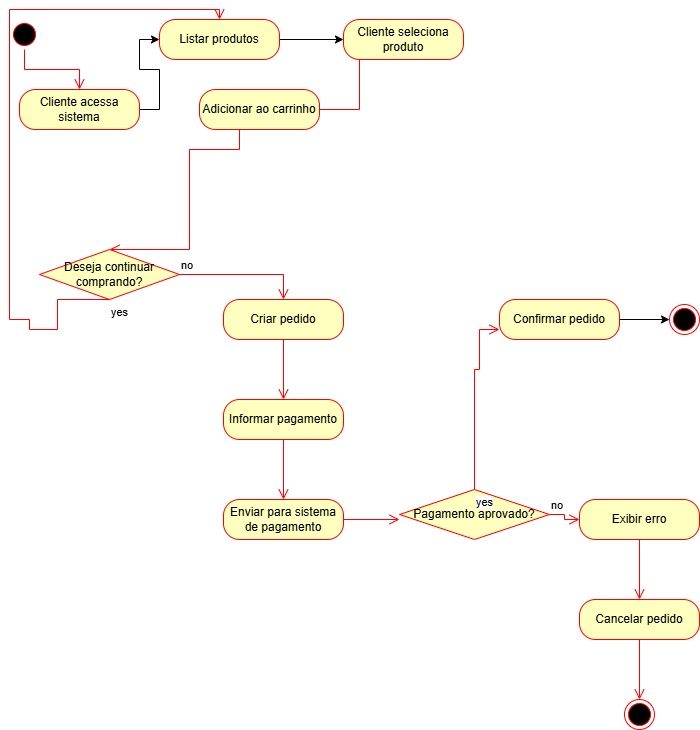

The diagram above was exported from draw.io. Its source (the exported page's mxGraphModel, read from the mxfile embedded in the PNG):
<mxGraphModel dx="872" dy="465" grid="1" gridSize="10" guides="1" tooltips="1" connect="1" arrows="1" fold="1" page="1" pageScale="1" pageWidth="827" pageHeight="1169" math="0" shadow="0">
  <root>
    <mxCell id="0" />
    <mxCell id="1" parent="0" />
    <mxCell id="4AaOmW84JxIkQe6kqxWL-1" parent="1" style="ellipse;html=1;shape=endState;fillColor=#000000;strokeColor=#ff0000;" value="" vertex="1">
      <mxGeometry height="30" width="30" x="680" y="305" as="geometry" />
    </mxCell>
    <mxCell id="4AaOmW84JxIkQe6kqxWL-2" parent="1" style="ellipse;html=1;shape=endState;fillColor=#000000;strokeColor=#ff0000;" value="" vertex="1">
      <mxGeometry height="30" width="30" x="635" y="700" as="geometry" />
    </mxCell>
    <mxCell id="4AaOmW84JxIkQe6kqxWL-5" parent="1" style="ellipse;html=1;shape=startState;fillColor=#000000;strokeColor=#ff0000;" value="" vertex="1">
      <mxGeometry height="30" width="30" x="20" y="20" as="geometry" />
    </mxCell>
    <mxCell id="4AaOmW84JxIkQe6kqxWL-6" edge="1" parent="1" source="4AaOmW84JxIkQe6kqxWL-5" style="edgeStyle=orthogonalEdgeStyle;html=1;verticalAlign=bottom;endArrow=open;endSize=8;strokeColor=#ff0000;rounded=0;entryX=0.5;entryY=0;entryDx=0;entryDy=0;" target="4AaOmW84JxIkQe6kqxWL-7" value="">
      <mxGeometry relative="1" as="geometry">
        <mxPoint x="35" y="110" as="targetPoint" />
      </mxGeometry>
    </mxCell>
    <mxCell id="4AaOmW84JxIkQe6kqxWL-15" edge="1" parent="1" source="4AaOmW84JxIkQe6kqxWL-7" style="edgeStyle=orthogonalEdgeStyle;rounded=0;orthogonalLoop=1;jettySize=auto;html=1;entryX=0;entryY=0.5;entryDx=0;entryDy=0;" target="4AaOmW84JxIkQe6kqxWL-10">
      <mxGeometry relative="1" as="geometry" />
    </mxCell>
    <mxCell id="4AaOmW84JxIkQe6kqxWL-7" parent="1" style="rounded=1;whiteSpace=wrap;html=1;arcSize=40;fontColor=#000000;fillColor=#ffffc0;strokeColor=#ff0000;" value="Cliente acessa sistema" vertex="1">
      <mxGeometry height="40" width="120" x="30" y="90" as="geometry" />
    </mxCell>
    <mxCell id="4AaOmW84JxIkQe6kqxWL-16" edge="1" parent="1" source="4AaOmW84JxIkQe6kqxWL-10" style="edgeStyle=orthogonalEdgeStyle;rounded=0;orthogonalLoop=1;jettySize=auto;html=1;entryX=0;entryY=0.5;entryDx=0;entryDy=0;" target="4AaOmW84JxIkQe6kqxWL-13">
      <mxGeometry relative="1" as="geometry" />
    </mxCell>
    <mxCell id="4AaOmW84JxIkQe6kqxWL-10" parent="1" style="rounded=1;whiteSpace=wrap;html=1;arcSize=40;fontColor=#000000;fillColor=#ffffc0;strokeColor=#ff0000;" value="Listar produtos" vertex="1">
      <mxGeometry height="40" width="120" x="170" y="20" as="geometry" />
    </mxCell>
    <mxCell id="4AaOmW84JxIkQe6kqxWL-13" parent="1" style="rounded=1;whiteSpace=wrap;html=1;arcSize=40;fontColor=#000000;fillColor=#ffffc0;strokeColor=#ff0000;" value="Cliente seleciona produto" vertex="1">
      <mxGeometry height="40" width="120" x="354" y="20" as="geometry" />
    </mxCell>
    <mxCell id="4AaOmW84JxIkQe6kqxWL-14" edge="1" parent="1" source="4AaOmW84JxIkQe6kqxWL-13" style="edgeStyle=orthogonalEdgeStyle;html=1;verticalAlign=bottom;endArrow=open;endSize=8;strokeColor=#ff0000;rounded=0;entryX=1;entryY=0.25;entryDx=0;entryDy=0;" target="4AaOmW84JxIkQe6kqxWL-17" value="">
      <mxGeometry relative="1" as="geometry">
        <Array as="points">
          <mxPoint x="370" y="110" />
          <mxPoint x="290" y="110" />
        </Array>
        <mxPoint x="400" y="230" as="targetPoint" />
      </mxGeometry>
    </mxCell>
    <mxCell id="4AaOmW84JxIkQe6kqxWL-17" parent="1" style="rounded=1;whiteSpace=wrap;html=1;arcSize=40;fontColor=#000000;fillColor=#ffffc0;strokeColor=#ff0000;" value="Adicionar ao carrinho" vertex="1">
      <mxGeometry height="40" width="120" x="210" y="90" as="geometry" />
    </mxCell>
    <mxCell id="4AaOmW84JxIkQe6kqxWL-18" edge="1" parent="1" source="4AaOmW84JxIkQe6kqxWL-17" style="edgeStyle=orthogonalEdgeStyle;html=1;verticalAlign=bottom;endArrow=open;endSize=8;strokeColor=#ff0000;rounded=0;entryX=0.5;entryY=0;entryDx=0;entryDy=0;exitX=0.5;exitY=1;exitDx=0;exitDy=0;" target="4AaOmW84JxIkQe6kqxWL-21" value="">
      <mxGeometry relative="1" as="geometry">
        <Array as="points">
          <mxPoint x="250" y="150" />
          <mxPoint x="200" y="150" />
          <mxPoint x="200" y="250" />
        </Array>
        <mxPoint x="220" y="120" as="sourcePoint" />
        <mxPoint x="200" y="170" as="targetPoint" />
      </mxGeometry>
    </mxCell>
    <mxCell id="4AaOmW84JxIkQe6kqxWL-21" parent="1" style="rhombus;whiteSpace=wrap;html=1;fontColor=#000000;fillColor=#ffffc0;strokeColor=#ff0000;" value="Deseja continuar comprando?" vertex="1">
      <mxGeometry height="50" width="140" x="50" y="250" as="geometry" />
    </mxCell>
    <mxCell id="4AaOmW84JxIkQe6kqxWL-22" edge="1" parent="1" source="4AaOmW84JxIkQe6kqxWL-21" style="edgeStyle=orthogonalEdgeStyle;html=1;align=left;verticalAlign=bottom;endArrow=open;endSize=8;strokeColor=#ff0000;rounded=0;entryX=0.5;entryY=0;entryDx=0;entryDy=0;" target="4AaOmW84JxIkQe6kqxWL-24" value="no">
      <mxGeometry relative="1" x="-1" as="geometry">
        <mxPoint x="414" y="220" as="targetPoint" />
      </mxGeometry>
    </mxCell>
    <mxCell id="4AaOmW84JxIkQe6kqxWL-23" edge="1" parent="1" source="4AaOmW84JxIkQe6kqxWL-21" style="edgeStyle=orthogonalEdgeStyle;html=1;align=left;verticalAlign=top;endArrow=open;endSize=8;strokeColor=#ff0000;rounded=0;exitX=0.5;exitY=1;exitDx=0;exitDy=0;" target="4AaOmW84JxIkQe6kqxWL-10" value="yes">
      <mxGeometry relative="1" x="-1" as="geometry">
        <Array as="points">
          <mxPoint x="68" y="300" />
          <mxPoint x="68" y="330" />
          <mxPoint x="40" y="330" />
          <mxPoint x="40" y="320" />
          <mxPoint x="20" y="320" />
          <mxPoint x="20" y="10" />
          <mxPoint x="230" y="10" />
        </Array>
        <mxPoint x="70" y="260" as="sourcePoint" />
        <mxPoint x="274" y="300" as="targetPoint" />
      </mxGeometry>
    </mxCell>
    <mxCell id="4AaOmW84JxIkQe6kqxWL-24" parent="1" style="rounded=1;whiteSpace=wrap;html=1;arcSize=40;fontColor=#000000;fillColor=#ffffc0;strokeColor=#ff0000;" value=" Criar pedido" vertex="1">
      <mxGeometry height="40" width="120" x="234" y="300" as="geometry" />
    </mxCell>
    <mxCell id="4AaOmW84JxIkQe6kqxWL-25" edge="1" parent="1" source="4AaOmW84JxIkQe6kqxWL-24" style="edgeStyle=orthogonalEdgeStyle;html=1;verticalAlign=bottom;endArrow=open;endSize=8;strokeColor=#ff0000;rounded=0;" value="">
      <mxGeometry relative="1" as="geometry">
        <mxPoint x="294" y="400" as="targetPoint" />
      </mxGeometry>
    </mxCell>
    <mxCell id="4AaOmW84JxIkQe6kqxWL-26" parent="1" style="rounded=1;whiteSpace=wrap;html=1;arcSize=40;fontColor=#000000;fillColor=#ffffc0;strokeColor=#ff0000;" value="  Informar pagamento" vertex="1">
      <mxGeometry height="40" width="120" x="234" y="400" as="geometry" />
    </mxCell>
    <mxCell id="4AaOmW84JxIkQe6kqxWL-27" edge="1" parent="1" source="4AaOmW84JxIkQe6kqxWL-26" style="edgeStyle=orthogonalEdgeStyle;html=1;verticalAlign=bottom;endArrow=open;endSize=8;strokeColor=#ff0000;rounded=0;" value="">
      <mxGeometry relative="1" as="geometry">
        <mxPoint x="294" y="500" as="targetPoint" />
      </mxGeometry>
    </mxCell>
    <mxCell id="4AaOmW84JxIkQe6kqxWL-28" parent="1" style="rounded=1;whiteSpace=wrap;html=1;arcSize=40;fontColor=#000000;fillColor=#ffffc0;strokeColor=#ff0000;" value=" Enviar para sistema de pagamento" vertex="1">
      <mxGeometry height="40" width="120" x="234" y="500" as="geometry" />
    </mxCell>
    <mxCell id="4AaOmW84JxIkQe6kqxWL-29" edge="1" parent="1" source="4AaOmW84JxIkQe6kqxWL-28" style="edgeStyle=orthogonalEdgeStyle;html=1;verticalAlign=bottom;endArrow=open;endSize=8;strokeColor=#ff0000;rounded=0;entryX=0;entryY=0.5;entryDx=0;entryDy=0;" value="">
      <mxGeometry relative="1" as="geometry">
        <mxPoint x="410" y="520" as="targetPoint" />
      </mxGeometry>
    </mxCell>
    <mxCell id="4AaOmW84JxIkQe6kqxWL-32" parent="1" style="rhombus;whiteSpace=wrap;html=1;fontColor=#000000;fillColor=#ffffc0;strokeColor=#ff0000;" value="Pagamento aprovado?" vertex="1">
      <mxGeometry height="50" width="150" x="410" y="490" as="geometry" />
    </mxCell>
    <mxCell id="4AaOmW84JxIkQe6kqxWL-33" edge="1" parent="1" source="4AaOmW84JxIkQe6kqxWL-32" style="edgeStyle=orthogonalEdgeStyle;html=1;align=left;verticalAlign=bottom;endArrow=open;endSize=8;strokeColor=#ff0000;rounded=0;" value="no">
      <mxGeometry relative="1" x="-1" as="geometry">
        <mxPoint x="590" y="520" as="targetPoint" />
      </mxGeometry>
    </mxCell>
    <mxCell id="4AaOmW84JxIkQe6kqxWL-34" edge="1" parent="1" source="4AaOmW84JxIkQe6kqxWL-32" style="edgeStyle=orthogonalEdgeStyle;html=1;align=left;verticalAlign=top;endArrow=open;endSize=8;strokeColor=#ff0000;rounded=0;exitX=0.5;exitY=0;exitDx=0;exitDy=0;" target="4AaOmW84JxIkQe6kqxWL-35" value="yes">
      <mxGeometry relative="1" x="-1" as="geometry">
        <Array as="points">
          <mxPoint x="485" y="370" />
          <mxPoint x="490" y="370" />
          <mxPoint x="490" y="330" />
        </Array>
        <mxPoint x="540" y="400" as="targetPoint" />
      </mxGeometry>
    </mxCell>
    <mxCell id="4AaOmW84JxIkQe6kqxWL-36" edge="1" parent="1" source="4AaOmW84JxIkQe6kqxWL-35" style="edgeStyle=orthogonalEdgeStyle;rounded=0;orthogonalLoop=1;jettySize=auto;html=1;" target="4AaOmW84JxIkQe6kqxWL-1" value="">
      <mxGeometry relative="1" as="geometry" />
    </mxCell>
    <mxCell id="4AaOmW84JxIkQe6kqxWL-35" parent="1" style="rounded=1;whiteSpace=wrap;html=1;arcSize=40;fontColor=#000000;fillColor=#ffffc0;strokeColor=#ff0000;" value="Confirmar pedido" vertex="1">
      <mxGeometry height="40" width="120" x="510" y="300" as="geometry" />
    </mxCell>
    <mxCell id="4AaOmW84JxIkQe6kqxWL-37" parent="1" style="rounded=1;whiteSpace=wrap;html=1;arcSize=40;fontColor=#000000;fillColor=#ffffc0;strokeColor=#ff0000;" value="Exibir erro" vertex="1">
      <mxGeometry height="40" width="120" x="590" y="500" as="geometry" />
    </mxCell>
    <mxCell id="4AaOmW84JxIkQe6kqxWL-38" edge="1" parent="1" source="4AaOmW84JxIkQe6kqxWL-37" style="edgeStyle=orthogonalEdgeStyle;html=1;verticalAlign=bottom;endArrow=open;endSize=8;strokeColor=#ff0000;rounded=0;" value="">
      <mxGeometry relative="1" as="geometry">
        <mxPoint x="650" y="600" as="targetPoint" />
      </mxGeometry>
    </mxCell>
    <mxCell id="4AaOmW84JxIkQe6kqxWL-39" parent="1" style="rounded=1;whiteSpace=wrap;html=1;arcSize=40;fontColor=#000000;fillColor=#ffffc0;strokeColor=#ff0000;" value="Cancelar pedido" vertex="1">
      <mxGeometry height="40" width="120" x="590" y="600" as="geometry" />
    </mxCell>
    <mxCell id="4AaOmW84JxIkQe6kqxWL-40" edge="1" parent="1" source="4AaOmW84JxIkQe6kqxWL-39" style="edgeStyle=orthogonalEdgeStyle;html=1;verticalAlign=bottom;endArrow=open;endSize=8;strokeColor=#ff0000;rounded=0;" value="">
      <mxGeometry relative="1" as="geometry">
        <mxPoint x="650" y="700" as="targetPoint" />
      </mxGeometry>
    </mxCell>
  </root>
</mxGraphModel>